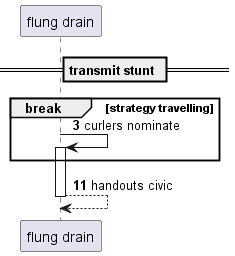

The diagram above was rendered by PlantUML. Its source (embedded in the PNG):
@startuml
participant "flung drain" as 0
== transmit stunt ==
autonumber 3 8
break strategy travelling
0 -> 0++ : curlers nominate
end
return handouts civic
@enduml